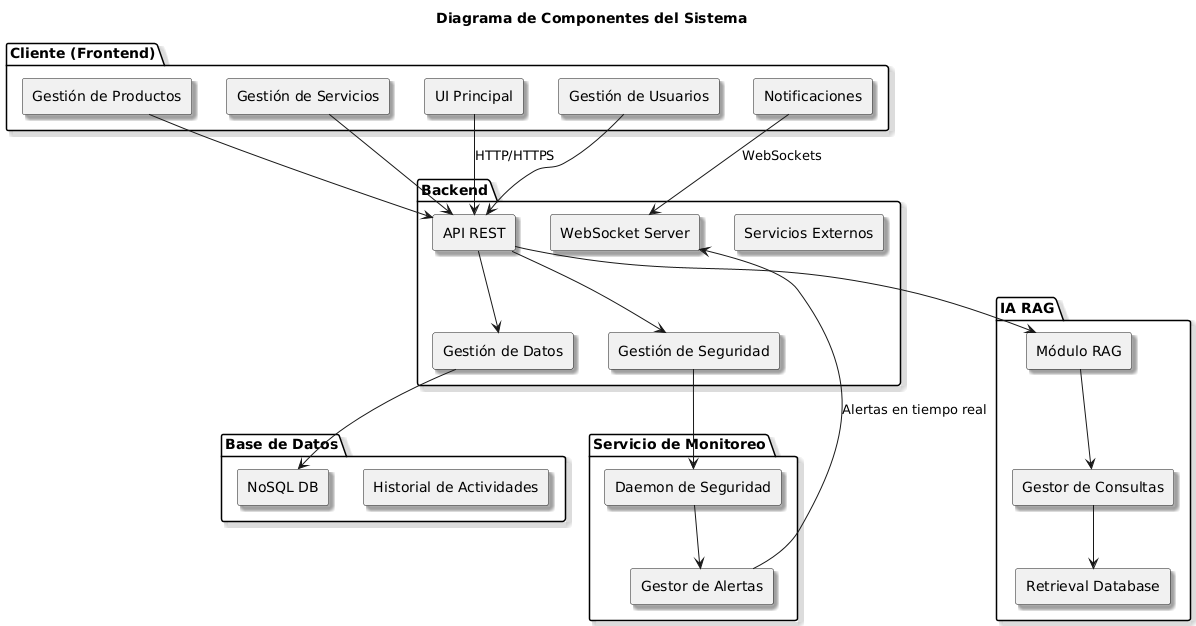

The diagram above was rendered by PlantUML. Its source (embedded in the PNG):
@startuml
' Estilo general
skinparam componentStyle rectangle
skinparam shadowing true
skinparam fontName Arial

title Diagrama de Componentes del Sistema

' Frontend
package "Cliente (Frontend)" {
    [UI Principal]
    [Gestión de Usuarios]
    [Gestión de Productos]
    [Gestión de Servicios]
    [Notificaciones]
}

' Backend
package "Backend" {
    [API REST]
    [WebSocket Server] 
    [Gestión de Seguridad]
    [Gestión de Datos]
    [Servicios Externos]
}

' IA RAG
package "IA RAG" {
    [Módulo RAG]
    [Gestor de Consultas]
    [Retrieval Database]
}

' Servicio de Monitoreo
package "Servicio de Monitoreo" {
    [Daemon de Seguridad]
    [Gestor de Alertas]
}

' Base de Datos
package "Base de Datos" {
    [NoSQL DB]
    [Historial de Actividades]
    [Gestión de Productos]
    [Gestión de Usuarios]
}

' Conexiones
[UI Principal] --> [API REST] : HTTP/HTTPS
[Gestión de Usuarios] --> [API REST]
[Gestión de Productos] --> [API REST]
[Gestión de Servicios] --> [API REST]
[Notificaciones] --> [WebSocket Server] : WebSockets

[API REST] --> [Gestión de Seguridad]
[API REST] --> [Gestión de Datos]
[Gestión de Datos] --> [NoSQL DB]
[Gestión de Seguridad] --> [Daemon de Seguridad]
[Daemon de Seguridad] --> [Gestor de Alertas]
[Gestor de Alertas] --> [WebSocket Server] : Alertas en tiempo real

[API REST] --> [Módulo RAG]
[Módulo RAG] --> [Gestor de Consultas]
[Gestor de Consultas] --> [Retrieval Database]
@enduml